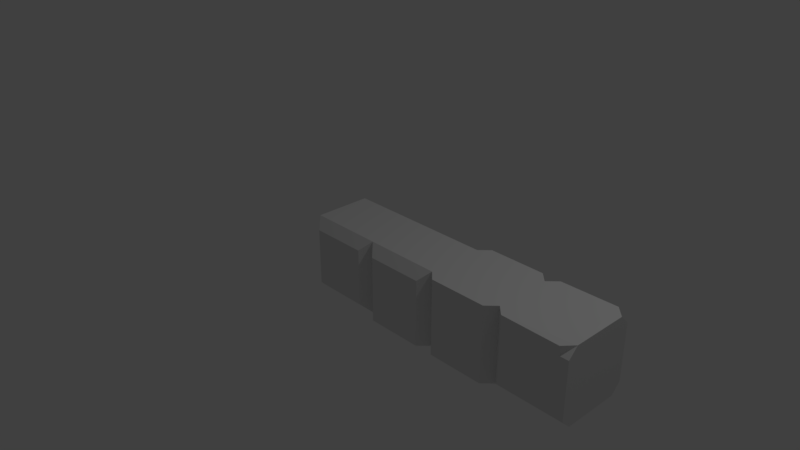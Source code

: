 # Source: RussianBlocks.blend  (saved by Blender 2.79.0; exported with 4.5.12 LTS)
import bpy
from mathutils import Matrix  # noqa: F401  (used for matrix-valued properties, if any)

bpy.ops.wm.read_factory_settings(use_empty=True)
scene = bpy.context.scene
scene.name = 'Scene'

# ---- collections
col_collection_1 = bpy.data.collections.new('Collection 1'); scene.collection.children.link(col_collection_1)

# ---- world
world_world = bpy.data.worlds.new('World'); scene.world = world_world
world_world.color = (0.05088, 0.05088, 0.05088)
world_world.use_sun_shadow = False
world_world.sun_shadow_jitter_overblur = 0.0
world_world.cycles.sampling_method = 'MANUAL'

# ---- cameras
cam_camera = bpy.data.cameras.new('Camera')
cam_camera.clip_end = 100.0
cam_camera.lens = 35.0
cam_camera.sensor_width = 32.0
cam_camera.sensor_height = 18.0
cam_camera.ortho_scale = 7.314
cam_camera.dof.focus_distance = 0.0
cam_camera.dof.aperture_fstop = 128.0

# ---- lights
light_lamp = bpy.data.lights.new('Lamp', 'POINT')
light_lamp.transmission_factor = 0.0
light_lamp.cutoff_distance = 30.0
light_lamp.energy = 100.0
light_lamp.shadow_buffer_clip_start = 1.001
light_lamp.shadow_soft_size = 0.1
light_lamp.shadow_maximum_resolution = 0.006
light_lamp.use_absolute_resolution = True

# ---- meshes
me_cube_007 = bpy.data.meshes.new('Cube.007')
me_cube_007.from_pydata([(-1.0, -1.0, 0.75), (-3.0, -0.75, 1.0), (-2.75, -1.0, 1.0), (-2.75, 1.0, 1.0), (-3.0, 0.75, 1.0), (-1.0, 0.75, 1.0), (-1.25, 1.0, 0.75), (-2.75, -1.0, -0.75), (-3.0, -0.75, -1.0), (-2.75, 1.0, -0.75), (-3.0, 0.75, -1.0), (-1.0, -0.75, -1.0), (-1.0, -1.0, -0.75), (-1.0, -0.75, 1.0), (-1.25, -1.0, 0.75), (-1.0, 1.0, -0.75), (-1.0, 0.75, -1.0), (-1.0, 1.0, 0.75), (-1.25, -1.0, 0.98), (-1.25, 1.0, 1.02)], [], [(8, 1, 4, 10), (15, 6, 17), (14, 18, 2), (9, 3, 6, 15), (10, 16, 11, 8), (12, 14, 2, 7), (3, 19, 6), (16, 10, 9, 15), (8, 11, 12, 7), (7, 2, 1, 8), (3, 9, 10, 4), (12, 0, 14), (0, 13, 14), (17, 6, 5), (0, 12, 11, 16, 15, 17, 5, 13), (13, 18, 14), (19, 5, 6), (1, 2, 18, 13, 5, 19, 3, 4)])
me_cube_007.use_remesh_preserve_volume = False
me_cube_007.use_remesh_preserve_attributes = False
me_cube_007.use_mirror_vertex_groups = False
me_cube_007.update()
me_cube_004 = bpy.data.meshes.new('Cube.004')
me_cube_004.from_pydata([(-0.75, -1.0, -1.0), (-1.0, -0.75, -1.0), (-1.0, -0.75, 1.0), (-0.75, -1.0, 1.0), (-1.0, 0.75, -1.0), (-0.75, 1.0, -1.0), (-0.75, 1.0, 1.0), (-1.0, 0.75, 1.0), (1.0, -0.75, -1.0), (0.75, -1.0, -1.0), (0.75, -1.0, 1.0), (1.0, -0.75, 1.0), (0.75, 1.0, -1.0), (1.0, 0.75, -1.0), (1.0, 0.75, 1.0), (0.75, 1.0, 1.0)], [], [(9, 10, 3, 0), (13, 14, 11, 8), (14, 15, 6, 7, 2, 3, 10, 11), (1, 2, 7, 4), (5, 6, 15, 12), (0, 3, 2, 1), (6, 5, 4, 7), (14, 13, 12, 15), (10, 9, 8, 11), (4, 5, 12, 13, 8, 9, 0, 1)])
me_cube_004.use_remesh_preserve_volume = False
me_cube_004.use_remesh_preserve_attributes = False
me_cube_004.use_mirror_vertex_groups = False
me_cube_004.update()
me_cube_003 = bpy.data.meshes.new('Cube.003')
me_cube_003.from_pydata([(-0.75, -1.0, -1.0), (-1.0, -0.75, -1.0), (-0.75, -1.0, 0.75), (-1.0, -0.75, 1.0), (-1.0, 0.75, -1.0), (-0.75, 1.0, -1.0), (-0.75, 1.0, 0.75), (-1.0, 0.75, 1.0), (1.0, -0.75, -1.0), (0.75, -1.0, -1.0), (0.75, -1.0, 0.75), (1.0, -0.75, 1.0), (0.75, 1.0, -1.0), (1.0, 0.75, -1.0), (1.0, 0.75, 1.0), (0.75, 1.0, 0.75)], [], [(9, 10, 2, 0), (13, 14, 11, 8), (14, 7, 3, 11), (1, 3, 7, 4), (5, 6, 15, 12), (0, 2, 3, 1), (6, 5, 4, 7), (7, 14, 15, 6), (14, 13, 12, 15), (10, 9, 8, 11), (11, 3, 2, 10), (4, 5, 12, 13, 8, 9, 0, 1)])
me_cube_003.use_remesh_preserve_volume = False
me_cube_003.use_remesh_preserve_attributes = False
me_cube_003.use_mirror_vertex_groups = False
me_cube_003.update()
me_cube_002 = bpy.data.meshes.new('Cube.002')
me_cube_002.from_pydata([(-0.75, -1.0, -0.75), (-1.0, -0.75, -1.0), (-0.75, -1.0, 0.75), (-1.0, -0.75, 1.0), (-0.75, 1.0, -0.75), (-1.0, 0.75, -1.0), (-0.75, 1.0, 0.75), (-1.0, 0.75, 1.0), (0.75, -1.0, -0.75), (1.0, -0.75, -1.0), (0.75, -1.0, 0.75), (1.0, -0.75, 1.0), (0.75, 1.0, -0.75), (1.0, 0.75, -1.0), (1.0, 0.75, 1.0), (0.75, 1.0, 0.75)], [], [(8, 10, 2, 0), (13, 14, 11, 9), (14, 7, 3, 11), (1, 3, 7, 5), (4, 6, 15, 12), (0, 2, 3, 1), (6, 4, 5, 7), (13, 5, 4, 12), (7, 14, 15, 6), (14, 13, 12, 15), (10, 8, 9, 11), (1, 9, 8, 0), (11, 3, 2, 10), (5, 13, 9, 1)])
me_cube_002.use_remesh_preserve_volume = False
me_cube_002.use_remesh_preserve_attributes = False
me_cube_002.use_mirror_vertex_groups = False
me_cube_002.update()

# ---- objects
ob_cubetwoconnectionselbow_002 = bpy.data.objects.new('CubeTwoConnectionsElbow.002', me_cube_007)
ob_cubetwoconnectionsstraight = bpy.data.objects.new('CubeTwoConnectionsStraight', me_cube_004)
ob_cubeoneconnection = bpy.data.objects.new('CubeOneConnection', me_cube_003)
ob_cubenoconnections = bpy.data.objects.new('CubeNoConnections', me_cube_002)
ob_lamp = bpy.data.objects.new('Lamp', light_lamp)
ob_camera = bpy.data.objects.new('Camera', cam_camera)

# ---- transforms, parenting, visibility, modifiers, constraints
ob_cubetwoconnectionselbow_002.location = (4.0, 0.0, 0.0)
ob_cubetwoconnectionselbow_002.scale = (0.5, 0.5, 0.5)
ob_cubetwoconnectionselbow_002.lineart.crease_threshold = 0.0
ob_cubetwoconnectionsstraight.location = (2.0, 0.0, 0.0)
ob_cubetwoconnectionsstraight.scale = (0.5, 0.5, 0.5)
ob_cubetwoconnectionsstraight.lineart.crease_threshold = 0.0
ob_cubeoneconnection.location = (1.0, 0.0, 0.0)
ob_cubeoneconnection.scale = (0.5, 0.5, 0.5)
ob_cubeoneconnection.lineart.crease_threshold = 0.0
ob_cubenoconnections.location = (0.0, 0.0, 0.0)
ob_cubenoconnections.scale = (0.5, 0.5, 0.5)
ob_cubenoconnections.lineart.crease_threshold = 0.0
ob_lamp.location = (4.076, 1.005, 5.904)
ob_lamp.rotation_euler = (0.6503, 0.05522, 1.866)
ob_lamp.lock_rotations_4d = False
ob_lamp.empty_display_type = 'ARROWS'
ob_lamp.color = (0.0, 0.0, 0.0, 0.0)
ob_lamp.lineart.crease_threshold = 0.0
ob_camera.location = (7.481, -6.508, 5.344)
ob_camera.rotation_euler = (1.109, 0.0, 0.8149)
ob_camera.lock_rotations_4d = False
ob_camera.empty_display_type = 'ARROWS'
ob_camera.color = (0.0, 0.0, 0.0, 0.0)
ob_camera.display_type = 'WIRE'
ob_camera.lineart.crease_threshold = 0.0

# ---- collection membership
col_collection_1.objects.link(ob_cubetwoconnectionselbow_002)
col_collection_1.objects.link(ob_cubetwoconnectionsstraight)
col_collection_1.objects.link(ob_cubeoneconnection)
col_collection_1.objects.link(ob_cubenoconnections)
col_collection_1.objects.link(ob_lamp)
col_collection_1.objects.link(ob_camera)

# ---- scene / render settings (as saved in the file)
scene.camera = ob_camera
scene.frame_start = 1; scene.frame_end = 250; scene.frame_set(1)
scene.render.engine = 'BLENDER_EEVEE_NEXT'
scene.render.resolution_percentage = 50
scene.render.dither_intensity = 0.0
scene.cycles.use_denoising = False
scene.cycles.samples = 128
scene.cycles.sampling_pattern = 'TABULATED_SOBOL'
scene.cycles.use_adaptive_sampling = False
scene.cycles.use_light_tree = False
scene.cycles.blur_glossy = 0.0
scene.cycles.sample_clamp_indirect = 0.0
scene.view_settings.view_transform = 'Standard'
bpy.context.view_layer.update()
